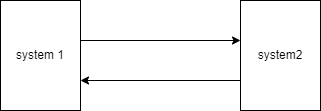

The diagram above was exported from draw.io. Its source (the exported page's mxGraphModel, read from the mxfile embedded in the PNG):
<mxGraphModel dx="1422" dy="655" grid="1" gridSize="10" guides="1" tooltips="1" connect="1" arrows="1" fold="1" page="1" pageScale="1" pageWidth="827" pageHeight="1169" math="0" shadow="0">
  <root>
    <mxCell id="0" />
    <mxCell id="1" parent="0" />
    <mxCell id="QQka7jZZVOu5gU7wftyP-1" value="system 1" style="rounded=0;whiteSpace=wrap;html=1;" parent="1" vertex="1">
      <mxGeometry x="220" y="250" width="80" height="110" as="geometry" />
    </mxCell>
    <mxCell id="QQka7jZZVOu5gU7wftyP-2" value="system2" style="rounded=0;whiteSpace=wrap;html=1;" parent="1" vertex="1">
      <mxGeometry x="460" y="250" width="80" height="110" as="geometry" />
    </mxCell>
    <mxCell id="QQka7jZZVOu5gU7wftyP-3" value="" style="endArrow=classic;html=1;rounded=0;endFill=1;" parent="1" edge="1">
      <mxGeometry width="50" height="50" relative="1" as="geometry">
        <mxPoint x="300" y="290" as="sourcePoint" />
        <mxPoint x="460" y="290" as="targetPoint" />
      </mxGeometry>
    </mxCell>
    <mxCell id="QQka7jZZVOu5gU7wftyP-4" value="" style="endArrow=classic;html=1;rounded=0;endFill=1;" parent="1" edge="1">
      <mxGeometry width="50" height="50" relative="1" as="geometry">
        <mxPoint x="460" y="330" as="sourcePoint" />
        <mxPoint x="300" y="330" as="targetPoint" />
      </mxGeometry>
    </mxCell>
  </root>
</mxGraphModel>